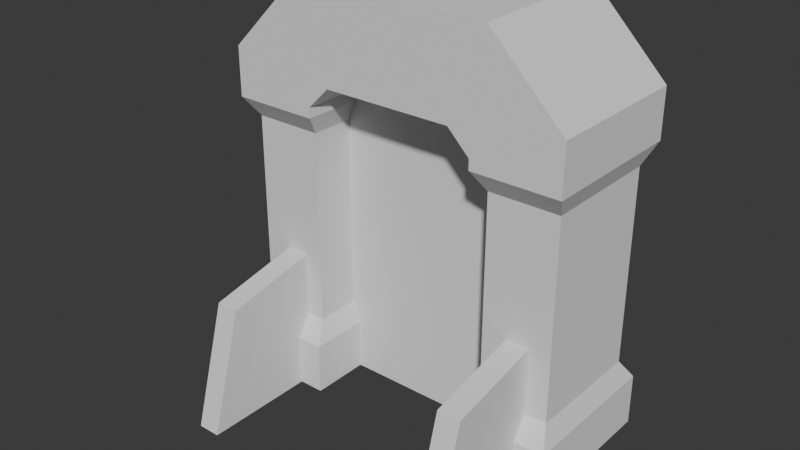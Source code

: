 # Source: env_mesh_door_arene_plh.blend  (saved by Blender 4.4.32; exported with 4.5.12 LTS)
import bpy
from mathutils import Matrix  # noqa: F401  (used for matrix-valued properties, if any)

bpy.ops.wm.read_factory_settings(use_empty=True)
scene = bpy.context.scene
scene.name = 'Scene'

# ---- collections
col_collection = bpy.data.collections.new('Collection'); scene.collection.children.link(col_collection)

# ---- world
world_world = bpy.data.worlds.new('World'); scene.world = world_world
world_world.use_nodes = True; world_world.node_tree.nodes.clear()
_N = world_world.node_tree.nodes; _L = world_world.node_tree.links
n0 = _N.new('ShaderNodeOutputWorld'); n0.name = 'World Output'; n0.location = (300, 300)
n1 = _N.new('ShaderNodeBackground'); n1.name = 'Background'; n1.location = (10, 300)
n1.inputs[0].default_value = (0.05088, 0.05088, 0.05088, 1.0)
_L.new(n1.outputs[0], n0.inputs[0])
n0.is_active_output = True
world_world.color = (0.05088, 0.05088, 0.05088)
world_world.sun_shadow_jitter_overblur = 0.0

# ---- meshes
me_cube_001 = bpy.data.meshes.new('Cube.001')
me_cube_001.from_pydata([(-1.0, -1.0, -1.0), (-1.0, 1.0, -1.0), (1.0, -1.0, -1.0), (1.0, 1.0, -1.0), (0.5, 1.0, -1.0), (-0.5, 1.0, -1.0), (-0.5, 1.0, 1.385), (0.0, 1.0, 1.385), (0.5, 1.0, 1.385), (-0.5, -1.0, -1.0), (0.5, -1.0, -1.0), (0.5, -1.0, 1.385), (0.0, -1.0, 1.385), (-0.5, -1.0, 1.385), (-1.0, -1.0, 0.8626), (-1.0, 1.0, 0.8626), (1.0, 1.0, 0.8626), (1.0, -1.0, 0.8626), (0.0, -1.0, 0.8626), (0.0, 1.0, 0.8626), (-1.0, 1.0, -0.7006), (-0.5, -1.0, -0.7006), (-0.5, 1.0, -0.7006), (-1.0, -1.0, -0.7006), (1.0, 1.0, -0.7006), (1.0, -1.0, -0.7006), (0.5, -1.0, -0.7006), (0.5, 1.0, -0.7006), (-1.0, -1.0, 0.6757), (-1.0, 1.0, 0.6757), (-0.5, -1.0, 0.6757), (-0.5, 1.0, 0.6757), (1.0, 1.0, 0.6757), (1.0, -1.0, 0.6757), (0.5, -1.0, 0.6757), (0.5, 1.0, 0.6757), (-0.95, 0.8, 0.5543), (-0.55, -0.8, 0.5543), (-0.55, 0.8, 0.5543), (-0.95, -0.8, 0.5543), (-0.95, 0.8, -0.5791), (-0.55, -0.8, -0.5791), (-0.55, 0.8, -0.5791), (-0.95, -0.8, -0.5791), (0.95, 0.8, -0.5805), (0.95, -0.8, -0.5805), (0.55, -0.8, -0.5805), (0.55, 0.8, -0.5805), (0.95, 0.8, 0.5556), (0.95, -0.8, 0.5556), (0.55, -0.8, 0.5556), (0.55, 0.8, 0.5556), (0.3734, -1.0, 0.8626), (0.5, -1.0, 0.736), (0.6266, -1.0, 0.8626), (0.5, -1.0, 0.9893), (-0.5, -1.0, 0.736), (-0.3734, -1.0, 0.8626), (-0.5, -1.0, 0.9893), (-0.6266, -1.0, 0.8626), (-0.3734, 1.0, 0.8626), (-0.5, 1.0, 0.736), (-0.6266, 1.0, 0.8626), (-0.5, 1.0, 0.9893), (0.5, 1.0, 0.736), (0.3734, 1.0, 0.8626), (0.5, 1.0, 0.9893), (0.6266, 1.0, 0.8626), (-0.5729, -1.0, 1.385), (-1.0, -1.0, 0.9577), (-1.0, 1.0, 0.9577), (-0.5729, 1.0, 1.385), (1.0, -1.0, 0.9577), (0.5729, -1.0, 1.385), (0.5729, 1.0, 1.385), (1.0, 1.0, 0.9577)], [], [(6, 71, 68, 13), (67, 66, 8, 74, 75, 16), (60, 63, 6, 7, 19), (4, 3, 2, 10), (15, 70, 71, 6, 63, 62), (17, 72, 73, 11, 55, 54), (8, 7, 12, 11), (7, 6, 13, 12), (1, 5, 9, 0), (33, 17, 54, 53, 34), (52, 18, 19, 65), (30, 56, 59, 14, 28), (29, 15, 62, 61, 31), (74, 8, 11, 73), (35, 64, 67, 16, 32), (21, 9, 5, 22), (56, 30, 31, 61), (19, 7, 8, 66, 65), (16, 75, 72, 17), (52, 55, 11, 12, 18), (18, 12, 13, 58, 57), (18, 57, 60, 19), (32, 16, 17, 33), (28, 14, 15, 29), (0, 23, 20, 1), (9, 21, 23, 0), (1, 20, 22, 5), (41, 21, 22, 42), (4, 27, 24, 3), (3, 24, 25, 2), (2, 25, 26, 10), (10, 26, 27, 4), (14, 69, 70, 15), (39, 28, 29, 36), (37, 30, 28, 39), (36, 29, 31, 38), (51, 35, 32, 48), (48, 32, 33, 49), (49, 33, 34, 50), (50, 34, 35, 51), (40, 36, 38, 42), (41, 37, 39, 43), (43, 39, 36, 40), (30, 37, 38, 31), (23, 43, 40, 20), (21, 41, 43, 23), (20, 40, 42, 22), (37, 41, 42, 38), (26, 46, 47, 27), (25, 45, 46, 26), (24, 44, 45, 25), (27, 47, 44, 24), (46, 50, 51, 47), (45, 49, 50, 46), (44, 48, 49, 45), (47, 51, 48, 44), (52, 53, 54, 55), (56, 57, 58, 59), (60, 61, 62, 63), (64, 65, 66, 67), (52, 65, 64, 53), (56, 61, 60, 57), (34, 53, 64, 35), (68, 71, 70, 69), (74, 73, 72, 75), (59, 58, 13, 68, 69, 14)])
_uv = me_cube_001.uv_layers.new(name='UVMap')
_uv.uv.foreach_set('vector', [0.8125, 0.5, 0.8216, 0.5, 0.8216, 0.75, 0.8125, 0.75, 0.5597, 0.4533, 0.5756, 0.4375, 0.625, 0.4375, 0.625, 0.4466, 0.5716, 0.5, 0.5597, 0.5, 0.5597, 0.3283, 0.5756, 0.3125, 0.625, 0.3125, 0.625, 0.375, 0.5597, 0.375, 0.3125, 0.5, 0.375, 0.5, 0.375, 0.75, 0.3125, 0.75, 0.5597, 0.25, 0.5716, 0.25, 0.625, 0.3034, 0.625, 0.3125, 0.5756, 0.3125, 0.5597, 0.2967, 0.5597, 0.75, 0.5716, 0.75, 0.625, 0.8034, 0.625, 0.8125, 0.5756, 0.8125, 0.5597, 0.7967, 0.6875, 0.5, 0.75, 0.5, 0.75, 0.75, 0.6875, 0.75, 0.75, 0.5, 0.8125, 0.5, 0.8125, 0.75, 0.75, 0.75, 0.125, 0.5, 0.1875, 0.5, 0.1875, 0.75, 0.125, 0.75, 0.5135, 0.75, 0.5597, 0.75, 0.5597, 0.7967, 0.5284, 0.8125, 0.5135, 0.8125, 0.5597, 0.8283, 0.5597, 0.875, 0.5597, 0.375, 0.5597, 0.4217, 0.5135, 0.9375, 0.5284, 0.9375, 0.5597, 0.9533, 0.5597, 1.0, 0.5135, 1.0, 0.5135, 0.25, 0.5597, 0.25, 0.5597, 0.2967, 0.5284, 0.3125, 0.5135, 0.3125, 0.6784, 0.5, 0.6875, 0.5, 0.6875, 0.75, 0.6784, 0.75, 0.5135, 0.4375, 0.5284, 0.4375, 0.5597, 0.4533, 0.5597, 0.5, 0.5135, 0.5, 0.4674, 0.9375, 0.375, 0.9375, 0.375, 0.3125, 0.4674, 0.3125, 0.5284, 0.9375, 0.5135, 0.9375, 0.5135, 0.3125, 0.5284, 0.3125, 0.5597, 0.375, 0.625, 0.375, 0.625, 0.4375, 0.5756, 0.4375, 0.5597, 0.4217, 0.5597, 0.5, 0.5716, 0.5, 0.5716, 0.75, 0.5597, 0.75, 0.5597, 0.8283, 0.5756, 0.8125, 0.625, 0.8125, 0.625, 0.875, 0.5597, 0.875, 0.5597, 0.875, 0.625, 0.875, 0.625, 0.9375, 0.5756, 0.9375, 0.5597, 0.9217, 0.5597, 0.875, 0.5597, 0.9217, 0.5597, 0.3283, 0.5597, 0.375, 0.5135, 0.5, 0.5597, 0.5, 0.5597, 0.75, 0.5135, 0.75, 0.5135, 0.0, 0.5597, 0.0, 0.5597, 0.25, 0.5135, 0.25, 0.375, 0.0, 0.4674, 0.0, 0.4674, 0.25, 0.375, 0.25, 0.375, 0.9375, 0.4674, 0.9375, 0.4674, 1.0, 0.375, 1.0, 0.375, 0.25, 0.4674, 0.25, 0.4674, 0.3125, 0.375, 0.3125, 0.4687, 0.9375, 0.4674, 0.9375, 0.4674, 0.3125, 0.4687, 0.3125, 0.375, 0.4375, 0.4674, 0.4375, 0.4674, 0.5, 0.375, 0.5, 0.375, 0.5, 0.4674, 0.5, 0.4674, 0.75, 0.375, 0.75, 0.375, 0.75, 0.4674, 0.75, 0.4674, 0.8125, 0.375, 0.8125, 0.375, 0.8125, 0.4674, 0.8125, 0.4674, 0.4375, 0.375, 0.4375, 0.5597, 0.0, 0.5716, 0.0, 0.5716, 0.25, 0.5597, 0.25, 0.5122, 0.0, 0.5135, 0.0, 0.5135, 0.25, 0.5122, 0.25, 0.5122, 0.9375, 0.5135, 0.9375, 0.5135, 1.0, 0.5122, 1.0, 0.5122, 0.25, 0.5135, 0.25, 0.5135, 0.3125, 0.5122, 0.3125, 0.5123, 0.4375, 0.5135, 0.4375, 0.5135, 0.5, 0.5123, 0.5, 0.5123, 0.5, 0.5135, 0.5, 0.5135, 0.75, 0.5123, 0.75, 0.5123, 0.75, 0.5135, 0.75, 0.5135, 0.8125, 0.5123, 0.8125, 0.5123, 0.8125, 0.5135, 0.8125, 0.5135, 0.4375, 0.5123, 0.4375, 0.4687, 0.25, 0.5122, 0.25, 0.5122, 0.3125, 0.4687, 0.3125, 0.4687, 0.9375, 0.5122, 0.9375, 0.5122, 1.0, 0.4687, 1.0, 0.4687, 0.0, 0.5122, 0.0, 0.5122, 0.25, 0.4687, 0.25, 0.5135, 0.9375, 0.5122, 0.9375, 0.5122, 0.3125, 0.5135, 0.3125, 0.4674, 0.0, 0.4687, 0.0, 0.4687, 0.25, 0.4674, 0.25, 0.4674, 0.9375, 0.4687, 0.9375, 0.4687, 1.0, 0.4674, 1.0, 0.4674, 0.25, 0.4687, 0.25, 0.4687, 0.3125, 0.4674, 0.3125, 0.5122, 0.9375, 0.4687, 0.9375, 0.4687, 0.3125, 0.5122, 0.3125, 0.4674, 0.8125, 0.4686, 0.8125, 0.4686, 0.4375, 0.4674, 0.4375, 0.4674, 0.75, 0.4686, 0.75, 0.4686, 0.8125, 0.4674, 0.8125, 0.4674, 0.5, 0.4686, 0.5, 0.4686, 0.75, 0.4674, 0.75, 0.4674, 0.4375, 0.4686, 0.4375, 0.4686, 0.5, 0.4674, 0.5, 0.4686, 0.8125, 0.5123, 0.8125, 0.5123, 0.4375, 0.4686, 0.4375, 0.4686, 0.75, 0.5123, 0.75, 0.5123, 0.8125, 0.4686, 0.8125, 0.4686, 0.5, 0.5123, 0.5, 0.5123, 0.75, 0.4686, 0.75, 0.4686, 0.4375, 0.5123, 0.4375, 0.5123, 0.5, 0.4686, 0.5, 0.5597, 0.8283, 0.5597, 0.8125, 0.5597, 0.7967, 0.5756, 0.8125, 0.5284, 0.9375, 0.5597, 0.9375, 0.5756, 0.9375, 0.5597, 0.9533, 0.5597, 0.3283, 0.5597, 0.3125, 0.5597, 0.2967, 0.5756, 0.3125, 0.5284, 0.4375, 0.5597, 0.4375, 0.5756, 0.4375, 0.5597, 0.4533, 0.5597, 0.8283, 0.5597, 0.4217, 0.5284, 0.4375, 0.5284, 0.8125, 0.5284, 0.9375, 0.5284, 0.3125, 0.5597, 0.3283, 0.5597, 0.9217, 0.5135, 0.8125, 0.5284, 0.8125, 0.5284, 0.4375, 0.5135, 0.4375, 0.625, 0.0, 0.625, 0.25, 0.5716, 0.25, 0.5716, 0.0, 0.6784, 0.5, 0.6784, 0.75, 0.5716, 0.75, 0.5716, 0.5, 0.5597, 0.9533, 0.5756, 0.9375, 0.625, 0.9375, 0.625, 0.9466, 0.5716, 1.0, 0.5597, 1.0])
me_cube_001.update()
me_cube_013 = bpy.data.meshes.new('Cube.013')
me_cube_013.from_pydata([(-1.0, -0.4424, -1.0), (-1.0, -0.1041, 2.942), (-1.0, 1.0, -1.0), (-1.0, 1.0, 3.724), (1.0, -0.4424, -1.0), (1.0, -0.1041, 2.942), (1.0, 1.0, -1.0), (1.0, 1.0, 3.724)], [], [(0, 1, 3, 2), (2, 3, 7, 6), (6, 7, 5, 4), (4, 5, 1, 0), (2, 6, 4, 0), (7, 3, 1, 5)])
_uv = me_cube_013.uv_layers.new(name='UVMap')
_uv.uv.foreach_set('vector', [0.375, 0.0, 0.625, 0.0, 0.625, 0.25, 0.375, 0.25, 0.375, 0.25, 0.625, 0.25, 0.625, 0.5, 0.375, 0.5, 0.375, 0.5, 0.625, 0.5, 0.625, 0.75, 0.375, 0.75, 0.375, 0.75, 0.625, 0.75, 0.625, 1.0, 0.375, 1.0, 0.125, 0.5, 0.375, 0.5, 0.375, 0.75, 0.125, 0.75, 0.625, 0.5, 0.875, 0.5, 0.875, 0.75, 0.625, 0.75])
me_cube_013.update()
me_cube_014 = bpy.data.meshes.new('Cube.014')
me_cube_014.from_pydata([(-1.0, -0.4424, -1.0), (-1.0, -0.1041, 2.942), (-1.0, 1.0, -1.0), (-1.0, 1.0, 3.724), (1.0, -0.4424, -1.0), (1.0, -0.1041, 2.942), (1.0, 1.0, -1.0), (1.0, 1.0, 3.724)], [], [(0, 1, 3, 2), (2, 3, 7, 6), (6, 7, 5, 4), (4, 5, 1, 0), (2, 6, 4, 0), (7, 3, 1, 5)])
_uv = me_cube_014.uv_layers.new(name='UVMap')
_uv.uv.foreach_set('vector', [0.375, 0.0, 0.625, 0.0, 0.625, 0.25, 0.375, 0.25, 0.375, 0.25, 0.625, 0.25, 0.625, 0.5, 0.375, 0.5, 0.375, 0.5, 0.625, 0.5, 0.625, 0.75, 0.375, 0.75, 0.375, 0.75, 0.625, 0.75, 0.625, 1.0, 0.375, 1.0, 0.125, 0.5, 0.375, 0.5, 0.375, 0.75, 0.125, 0.75, 0.625, 0.5, 0.875, 0.5, 0.875, 0.75, 0.625, 0.75])
me_cube_014.update()
me_plane = bpy.data.meshes.new('Plane')
me_plane.from_pydata([(-1.0, -1.585, -4.418e-08), (1.0, -1.585, -4.418e-08), (-1.0, 1.333, 2.512e-08), (1.0, 1.369, 2.787e-08), (-0.6621, -1.585, -4.418e-08), (-0.6621, 1.729, 5.505e-08), (0.6347, -1.585, -4.418e-08), (0.6347, 1.729, 5.505e-08)], [], [(6, 1, 3, 7), (0, 4, 5, 2), (4, 6, 7, 5)])
_uv = me_plane.uv_layers.new(name='UVMap')
_uv.uv.foreach_set('vector', [0.8174, 0.0, 1.0, 0.0, 1.0, 1.0, 0.8174, 1.0, 0.0, 0.0, 0.1689, 0.0, 0.1689, 1.0, 0.0, 1.0, 0.1689, 0.0, 0.8174, 0.0, 0.8174, 1.0, 0.1689, 1.0])
me_plane.update()

# ---- objects
ob_cube_001 = bpy.data.objects.new('Cube.001', me_cube_001)
ob_cube_011 = bpy.data.objects.new('Cube.011', me_cube_013)
ob_cube_012 = bpy.data.objects.new('Cube.012', me_cube_014)
ob_plane = bpy.data.objects.new('Plane', me_plane)

# ---- transforms, parenting, visibility, modifiers, constraints
ob_cube_001.location = (0.0, -0.3064, 1.694)
ob_cube_001.scale = (1.692, 0.7443, 1.692)
ob_cube_011.location = (-1.217, -1.713, 0.2921)
ob_cube_011.scale = (0.112, 1.0, 0.2981)
ob_cube_012.location = (1.287, -1.713, 0.2921)
ob_cube_012.scale = (0.112, 1.0, 0.2981)
ob_plane.location = (0.0, -0.4621, 1.584)
ob_plane.rotation_euler = (1.571, -0.0, 0.0)

# ---- collection membership
col_collection.objects.link(ob_cube_001)
col_collection.objects.link(ob_cube_011)
col_collection.objects.link(ob_cube_012)
col_collection.objects.link(ob_plane)

# ---- scene / render settings (as saved in the file)
scene.frame_start = 1; scene.frame_end = 250; scene.frame_set(2)
scene.render.engine = 'BLENDER_EEVEE_NEXT'
bpy.context.view_layer.update()

# ---- added for rendering (the .blend has no active camera and no usable light): camera, sun
cam_auto = bpy.data.cameras.new('AutoCamera')
cam_auto.lens = 50.0
cam_auto.sensor_width = 36.0
cam_auto.clip_end = 1000.0
ob_auto_camera = bpy.data.objects.new('AutoCamera', cam_auto)
scene.collection.objects.link(ob_auto_camera)
ob_auto_camera.location = (5.43703, -7.38317, 6.36546)
ob_auto_camera.rotation_euler = (1.09748, -7.21219e-08, 0.694738)
scene.camera = ob_auto_camera
light_auto_sun = bpy.data.lights.new('AutoSun', 'SUN')
light_auto_sun.energy = 3.0
light_auto_sun.angle = 0.0523599
ob_auto_sun = bpy.data.objects.new('AutoSun', light_auto_sun)
scene.collection.objects.link(ob_auto_sun)
ob_auto_sun.rotation_euler = (0.872665, 0.174533, 0.523599)
bpy.context.view_layer.update()
